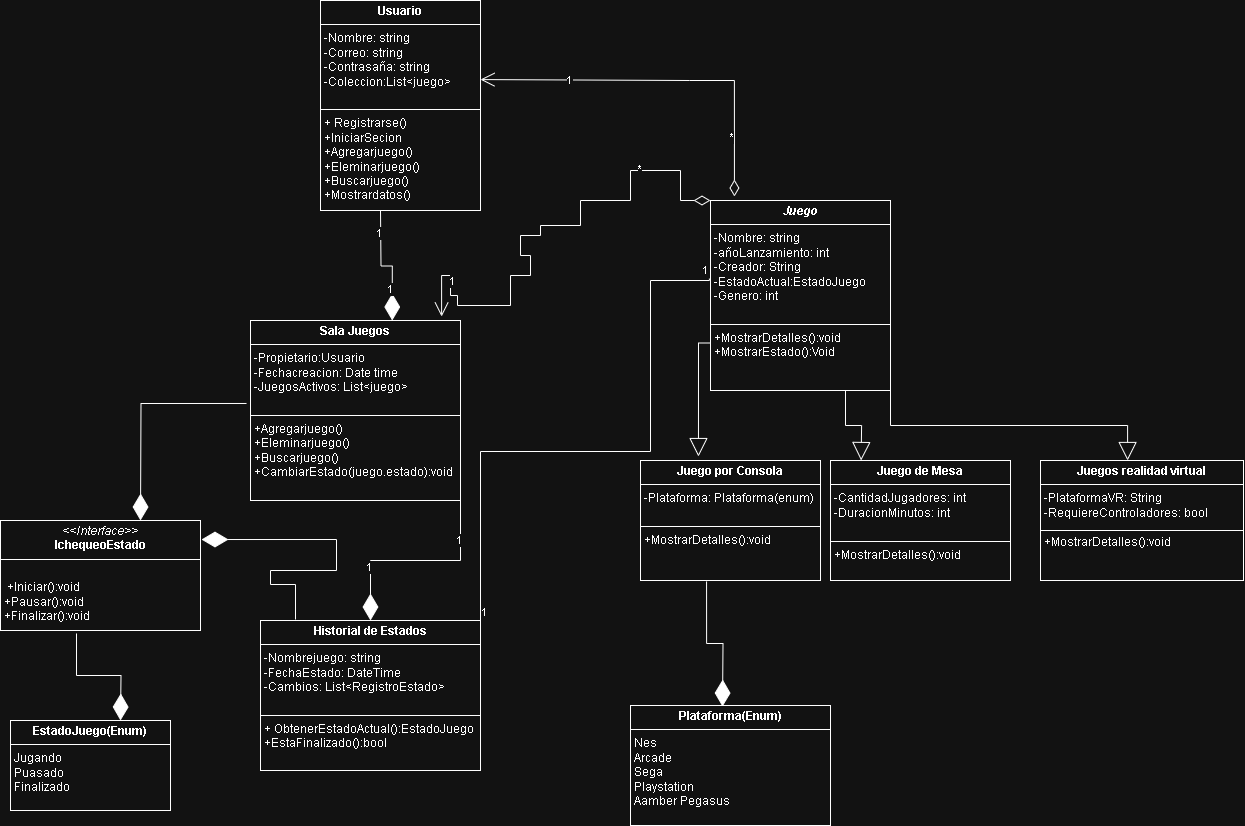

The diagram above was exported from draw.io. Its source (the exported page's mxGraphModel, read from the mxfile embedded in the PNG):
<mxGraphModel dx="1699" dy="3939" grid="1" gridSize="10" guides="1" tooltips="1" connect="1" arrows="1" fold="1" page="1" pageScale="1" pageWidth="827" pageHeight="1169" math="0" shadow="0">
  <root>
    <mxCell id="0" />
    <mxCell id="1" parent="0" />
    <mxCell id="UgNS1E85wRrcRRfI_JP7-11" value="&lt;p style=&quot;margin:0px;margin-top:4px;text-align:center;&quot;&gt;&lt;b&gt;Usuario&lt;/b&gt;&lt;/p&gt;&lt;hr size=&quot;1&quot; style=&quot;border-style:solid;&quot;&gt;&lt;p style=&quot;margin:0px;margin-left:4px;&quot;&gt;-Nombre: string&lt;/p&gt;&lt;p style=&quot;margin:0px;margin-left:4px;&quot;&gt;-Correo: string&lt;/p&gt;&lt;p style=&quot;margin:0px;margin-left:4px;&quot;&gt;-Contrasaña: string&lt;/p&gt;&lt;p style=&quot;margin:0px;margin-left:4px;&quot;&gt;-Coleccion:List&amp;lt;juego&amp;gt;&lt;/p&gt;&lt;p style=&quot;margin:0px;margin-left:4px;&quot;&gt;&lt;br&gt;&lt;/p&gt;&lt;hr size=&quot;1&quot; style=&quot;border-style:solid;&quot;&gt;&lt;p style=&quot;margin:0px;margin-left:4px;&quot;&gt;+ Registrarse()&lt;/p&gt;&lt;p style=&quot;margin:0px;margin-left:4px;&quot;&gt;+IniciarSecion&lt;/p&gt;&lt;p style=&quot;margin:0px;margin-left:4px;&quot;&gt;+Agregarjuego()&lt;/p&gt;&lt;p style=&quot;margin:0px;margin-left:4px;&quot;&gt;+Eleminarjuego()&lt;/p&gt;&lt;p style=&quot;margin:0px;margin-left:4px;&quot;&gt;+Buscarjuego()&lt;/p&gt;&lt;p style=&quot;margin:0px;margin-left:4px;&quot;&gt;+Mostrardatos()&lt;/p&gt;&lt;p style=&quot;margin:0px;margin-left:4px;&quot;&gt;&lt;br&gt;&lt;/p&gt;" style="verticalAlign=top;align=left;overflow=fill;html=1;whiteSpace=wrap;" parent="1" vertex="1">
      <mxGeometry x="230" y="-3410" width="160" height="210" as="geometry" />
    </mxCell>
    <mxCell id="UgNS1E85wRrcRRfI_JP7-19" value="&lt;p style=&quot;margin:0px;margin-top:4px;text-align:center;&quot;&gt;&lt;b&gt;Sala Juegos&lt;/b&gt;&lt;/p&gt;&lt;hr size=&quot;1&quot; style=&quot;border-style:solid;&quot;&gt;&lt;p style=&quot;margin:0px;margin-left:4px;&quot;&gt;-Propietario:Usuario&lt;/p&gt;&lt;p style=&quot;margin:0px;margin-left:4px;&quot;&gt;-Fechacreacion: Date time&lt;/p&gt;&lt;p style=&quot;margin:0px;margin-left:4px;&quot;&gt;-JuegosActivos: List&amp;lt;juego&amp;gt;&lt;/p&gt;&lt;p style=&quot;margin:0px;margin-left:4px;&quot;&gt;&lt;br&gt;&lt;/p&gt;&lt;hr size=&quot;1&quot; style=&quot;border-style:solid;&quot;&gt;&lt;p style=&quot;margin: 0px 0px 0px 4px;&quot;&gt;+Agregarjuego()&lt;/p&gt;&lt;p style=&quot;margin: 0px 0px 0px 4px;&quot;&gt;+Eleminarjuego()&lt;/p&gt;&lt;p style=&quot;margin: 0px 0px 0px 4px;&quot;&gt;+Buscarjuego()&lt;/p&gt;&lt;p style=&quot;margin: 0px 0px 0px 4px;&quot;&gt;+CambiarEstado(juego.estado):void&lt;/p&gt;" style="verticalAlign=top;align=left;overflow=fill;html=1;whiteSpace=wrap;" parent="1" vertex="1">
      <mxGeometry x="160" y="-3090" width="210" height="180" as="geometry" />
    </mxCell>
    <mxCell id="UgNS1E85wRrcRRfI_JP7-62" value="&lt;p style=&quot;margin:0px;margin-top:4px;text-align:center;&quot;&gt;&lt;b&gt;&lt;i&gt;Juego&lt;/i&gt;&lt;/b&gt;&lt;/p&gt;&lt;hr size=&quot;1&quot; style=&quot;border-style:solid;&quot;&gt;&lt;p style=&quot;margin:0px;margin-left:4px;&quot;&gt;-Nombre: string&lt;/p&gt;&lt;p style=&quot;margin:0px;margin-left:4px;&quot;&gt;&lt;span style=&quot;background-color: transparent; color: light-dark(rgb(0, 0, 0), rgb(255, 255, 255));&quot;&gt;-añoLanzamiento: int&lt;/span&gt;&lt;/p&gt;&lt;p style=&quot;margin:0px;margin-left:4px;&quot;&gt;&lt;span style=&quot;background-color: transparent; color: light-dark(rgb(0, 0, 0), rgb(255, 255, 255));&quot;&gt;-Creador: String&lt;/span&gt;&lt;/p&gt;&lt;p style=&quot;margin:0px;margin-left:4px;&quot;&gt;&lt;span style=&quot;background-color: transparent; color: light-dark(rgb(0, 0, 0), rgb(255, 255, 255));&quot;&gt;-EstadoActual:EstadoJuego&lt;/span&gt;&lt;/p&gt;&lt;p style=&quot;margin:0px;margin-left:4px;&quot;&gt;-Genero: int&lt;/p&gt;&lt;p style=&quot;margin:0px;margin-left:4px;&quot;&gt;&lt;br&gt;&lt;/p&gt;&lt;hr size=&quot;1&quot; style=&quot;border-style:solid;&quot;&gt;&lt;p style=&quot;margin:0px;margin-left:4px;&quot;&gt;+MostrarDetalles():void&lt;/p&gt;&lt;p style=&quot;margin:0px;margin-left:4px;&quot;&gt;+MostrarEstado():Void&lt;/p&gt;&lt;p style=&quot;margin:0px;margin-left:4px;&quot;&gt;&lt;br&gt;&lt;/p&gt;" style="verticalAlign=top;align=left;overflow=fill;html=1;whiteSpace=wrap;" parent="1" vertex="1">
      <mxGeometry x="620" y="-3210" width="180" height="190" as="geometry" />
    </mxCell>
    <mxCell id="UgNS1E85wRrcRRfI_JP7-66" value="&lt;p style=&quot;margin:0px;margin-top:4px;text-align:center;&quot;&gt;&lt;b&gt;Plataforma(Enum)&lt;/b&gt;&lt;/p&gt;&lt;hr size=&quot;1&quot; style=&quot;border-style:solid;&quot;&gt;&lt;p style=&quot;margin:0px;margin-left:4px;&quot;&gt;Nes&lt;/p&gt;&lt;p style=&quot;margin:0px;margin-left:4px;&quot;&gt;Arcade&lt;/p&gt;&lt;p style=&quot;margin:0px;margin-left:4px;&quot;&gt;Sega&lt;/p&gt;&lt;p style=&quot;margin:0px;margin-left:4px;&quot;&gt;Playstation&lt;/p&gt;&lt;p style=&quot;margin:0px;margin-left:4px;&quot;&gt;Aamber Pegasus&lt;/p&gt;&lt;p style=&quot;margin:0px;margin-left:4px;&quot;&gt;&lt;br&gt;&lt;/p&gt;&lt;p style=&quot;margin:0px;margin-left:4px;&quot;&gt;&lt;br&gt;&lt;/p&gt;&lt;p style=&quot;margin:0px;margin-left:4px;&quot;&gt;&lt;br&gt;&lt;/p&gt;" style="verticalAlign=top;align=left;overflow=fill;html=1;whiteSpace=wrap;" parent="1" vertex="1">
      <mxGeometry x="540" y="-2705" width="200" height="120" as="geometry" />
    </mxCell>
    <mxCell id="QNeJIF68TSsmlFxh17pv-3" value="&lt;p style=&quot;margin:0px;margin-top:4px;text-align:center;&quot;&gt;&lt;b&gt;Juegos realidad virtual&lt;/b&gt;&lt;/p&gt;&lt;hr size=&quot;1&quot; style=&quot;border-style:solid;&quot;&gt;&lt;p style=&quot;margin:0px;margin-left:4px;&quot;&gt;-PlataformaVR: String&lt;/p&gt;&lt;p style=&quot;margin:0px;margin-left:4px;&quot;&gt;-RequiereControladores: bool&lt;/p&gt;&lt;p style=&quot;margin:0px;margin-left:4px;&quot;&gt;&lt;br&gt;&lt;/p&gt;&lt;p style=&quot;margin:0px;margin-left:4px;&quot;&gt;+MostrarDetalles():void&lt;/p&gt;" style="verticalAlign=top;align=left;overflow=fill;html=1;whiteSpace=wrap;" parent="1" vertex="1">
      <mxGeometry x="950" y="-2950" width="203" height="120" as="geometry" />
    </mxCell>
    <mxCell id="QNeJIF68TSsmlFxh17pv-7" value="" style="endArrow=block;endSize=16;endFill=0;html=1;rounded=0;edgeStyle=orthogonalEdgeStyle;exitX=1;exitY=1;exitDx=0;exitDy=0;entryX=0.429;entryY=0;entryDx=0;entryDy=0;entryPerimeter=0;" parent="1" source="UgNS1E85wRrcRRfI_JP7-62" target="QNeJIF68TSsmlFxh17pv-3" edge="1">
      <mxGeometry width="160" relative="1" as="geometry">
        <mxPoint x="739.5" y="-3010" as="sourcePoint" />
        <mxPoint x="809.5" y="-2950" as="targetPoint" />
      </mxGeometry>
    </mxCell>
    <mxCell id="QNeJIF68TSsmlFxh17pv-8" value="" style="endArrow=block;endSize=16;endFill=0;html=1;rounded=0;edgeStyle=orthogonalEdgeStyle;exitX=0;exitY=0.75;exitDx=0;exitDy=0;entryX=0.322;entryY=-0.033;entryDx=0;entryDy=0;entryPerimeter=0;" parent="1" source="UgNS1E85wRrcRRfI_JP7-62" target="QNeJIF68TSsmlFxh17pv-22" edge="1">
      <mxGeometry width="160" relative="1" as="geometry">
        <mxPoint x="480" y="-3010" as="sourcePoint" />
        <mxPoint x="550" y="-2950" as="targetPoint" />
      </mxGeometry>
    </mxCell>
    <mxCell id="QNeJIF68TSsmlFxh17pv-12" value="" style="endArrow=diamondThin;endFill=1;endSize=24;html=1;rounded=0;edgeStyle=orthogonalEdgeStyle;entryX=0.675;entryY=0;entryDx=0;entryDy=0;entryPerimeter=0;" parent="1" target="UgNS1E85wRrcRRfI_JP7-19" edge="1">
      <mxGeometry width="160" relative="1" as="geometry">
        <mxPoint x="290" y="-3200" as="sourcePoint" />
        <mxPoint x="450" y="-3200" as="targetPoint" />
      </mxGeometry>
    </mxCell>
    <mxCell id="Vwhdfm7r2yJmsvPTprum-1" value="1" style="edgeLabel;html=1;align=center;verticalAlign=middle;resizable=0;points=[];" parent="QNeJIF68TSsmlFxh17pv-12" vertex="1" connectable="0">
      <mxGeometry x="-0.63" y="-2" relative="1" as="geometry">
        <mxPoint as="offset" />
      </mxGeometry>
    </mxCell>
    <mxCell id="Vwhdfm7r2yJmsvPTprum-6" value="1" style="edgeLabel;html=1;align=center;verticalAlign=middle;resizable=0;points=[];" parent="QNeJIF68TSsmlFxh17pv-12" vertex="1" connectable="0">
      <mxGeometry x="0.4859" y="-2" relative="1" as="geometry">
        <mxPoint as="offset" />
      </mxGeometry>
    </mxCell>
    <mxCell id="QNeJIF68TSsmlFxh17pv-22" value="&lt;p style=&quot;margin:0px;margin-top:4px;text-align:center;&quot;&gt;&lt;b&gt;Juego por Consola&lt;/b&gt;&lt;/p&gt;&lt;hr size=&quot;1&quot; style=&quot;border-style:solid;&quot;&gt;&lt;p style=&quot;margin:0px;margin-left:4px;&quot;&gt;-Plataforma: Plataforma(enum)&lt;/p&gt;&lt;p style=&quot;margin:0px;margin-left:4px;&quot;&gt;&lt;br&gt;&lt;/p&gt;&lt;hr size=&quot;1&quot; style=&quot;border-style:solid;&quot;&gt;&lt;p style=&quot;margin:0px;margin-left:4px;&quot;&gt;+MostrarDetalles():void&lt;/p&gt;" style="verticalAlign=top;align=left;overflow=fill;html=1;whiteSpace=wrap;" parent="1" vertex="1">
      <mxGeometry x="550" y="-2950" width="180" height="120" as="geometry" />
    </mxCell>
    <mxCell id="QNeJIF68TSsmlFxh17pv-27" value="" style="endArrow=open;html=1;endSize=12;startArrow=diamondThin;startSize=14;startFill=0;edgeStyle=orthogonalEdgeStyle;align=left;verticalAlign=bottom;rounded=0;entryX=1.006;entryY=0.567;entryDx=0;entryDy=0;entryPerimeter=0;exitX=0.133;exitY=-0.021;exitDx=0;exitDy=0;exitPerimeter=0;" parent="1" source="UgNS1E85wRrcRRfI_JP7-62" edge="1">
      <mxGeometry x="-1" y="-32" relative="1" as="geometry">
        <mxPoint x="640" y="-3220" as="sourcePoint" />
        <mxPoint x="390.00000000000006" y="-3330.9300000000003" as="targetPoint" />
        <Array as="points">
          <mxPoint x="644" y="-3330" />
          <mxPoint x="599" y="-3330" />
        </Array>
        <mxPoint x="-2" y="10" as="offset" />
      </mxGeometry>
    </mxCell>
    <mxCell id="Vwhdfm7r2yJmsvPTprum-13" value="1" style="edgeLabel;html=1;align=center;verticalAlign=middle;resizable=0;points=[];" parent="QNeJIF68TSsmlFxh17pv-27" vertex="1" connectable="0">
      <mxGeometry x="0.5197" relative="1" as="geometry">
        <mxPoint as="offset" />
      </mxGeometry>
    </mxCell>
    <mxCell id="Vwhdfm7r2yJmsvPTprum-14" value="*" style="edgeLabel;html=1;align=center;verticalAlign=middle;resizable=0;points=[];" parent="QNeJIF68TSsmlFxh17pv-27" vertex="1" connectable="0">
      <mxGeometry x="-0.6778" y="3" relative="1" as="geometry">
        <mxPoint as="offset" />
      </mxGeometry>
    </mxCell>
    <mxCell id="Vwhdfm7r2yJmsvPTprum-9" value="" style="endArrow=open;html=1;endSize=12;startArrow=diamondThin;startSize=14;startFill=0;edgeStyle=orthogonalEdgeStyle;align=left;verticalAlign=bottom;rounded=0;entryX=0.91;entryY=-0.022;entryDx=0;entryDy=0;entryPerimeter=0;exitX=0;exitY=0;exitDx=0;exitDy=0;" parent="1" source="UgNS1E85wRrcRRfI_JP7-62" target="UgNS1E85wRrcRRfI_JP7-19" edge="1">
      <mxGeometry x="-1" y="-32" relative="1" as="geometry">
        <mxPoint x="590" y="-3260" as="sourcePoint" />
        <mxPoint x="350" y="-3115.08" as="targetPoint" />
        <Array as="points">
          <mxPoint x="590" y="-3210" />
          <mxPoint x="590" y="-3240" />
          <mxPoint x="540" y="-3240" />
          <mxPoint x="540" y="-3210" />
          <mxPoint x="490" y="-3210" />
          <mxPoint x="490" y="-3185" />
          <mxPoint x="450" y="-3185" />
          <mxPoint x="450" y="-3175" />
          <mxPoint x="430" y="-3175" />
          <mxPoint x="430" y="-3155" />
          <mxPoint x="440" y="-3155" />
          <mxPoint x="440" y="-3135" />
          <mxPoint x="420" y="-3135" />
          <mxPoint x="420" y="-3105" />
          <mxPoint x="367" y="-3105" />
          <mxPoint x="367" y="-3115" />
          <mxPoint x="360" y="-3115" />
          <mxPoint x="360" y="-3135" />
          <mxPoint x="351" y="-3135" />
        </Array>
        <mxPoint x="-2" y="10" as="offset" />
      </mxGeometry>
    </mxCell>
    <mxCell id="Vwhdfm7r2yJmsvPTprum-10" value="1" style="edgeLabel;html=1;align=center;verticalAlign=middle;resizable=0;points=[];" parent="Vwhdfm7r2yJmsvPTprum-9" vertex="1" connectable="0">
      <mxGeometry x="0.792" y="-1" relative="1" as="geometry">
        <mxPoint as="offset" />
      </mxGeometry>
    </mxCell>
    <mxCell id="Vwhdfm7r2yJmsvPTprum-11" value="*" style="edgeLabel;html=1;align=center;verticalAlign=middle;resizable=0;points=[];" parent="Vwhdfm7r2yJmsvPTprum-9" vertex="1" connectable="0">
      <mxGeometry x="-0.6104" y="-2" relative="1" as="geometry">
        <mxPoint as="offset" />
      </mxGeometry>
    </mxCell>
    <mxCell id="Kw36tUvrRrK8yl8oZXsT-5" value="" style="endArrow=none;html=1;rounded=0;" parent="1" edge="1">
      <mxGeometry width="50" height="50" relative="1" as="geometry">
        <mxPoint x="950" y="-2880" as="sourcePoint" />
        <mxPoint x="1153" y="-2880" as="targetPoint" />
        <Array as="points">
          <mxPoint x="1153" y="-2880" />
        </Array>
      </mxGeometry>
    </mxCell>
    <mxCell id="Kw36tUvrRrK8yl8oZXsT-6" value="&lt;p style=&quot;margin:0px;margin-top:4px;text-align:center;&quot;&gt;&lt;b&gt;Historial de Estados&lt;/b&gt;&lt;/p&gt;&lt;hr size=&quot;1&quot; style=&quot;border-style:solid;&quot;&gt;&lt;p style=&quot;margin:0px;margin-left:4px;&quot;&gt;-Nombrejuego: string&lt;/p&gt;&lt;p style=&quot;margin:0px;margin-left:4px;&quot;&gt;-FechaEstado: DateTime&lt;/p&gt;&lt;p style=&quot;margin:0px;margin-left:4px;&quot;&gt;-Cambios: List&amp;lt;RegistroEstado&amp;gt;&lt;/p&gt;&lt;p style=&quot;margin:0px;margin-left:4px;&quot;&gt;&lt;br&gt;&lt;/p&gt;&lt;hr size=&quot;1&quot; style=&quot;border-style:solid;&quot;&gt;&lt;p style=&quot;margin:0px;margin-left:4px;&quot;&gt;+ ObtenerEstadoActual():EstadoJuego&lt;/p&gt;&lt;p style=&quot;margin:0px;margin-left:4px;&quot;&gt;+EstaFinalizado():bool&lt;/p&gt;" style="verticalAlign=top;align=left;overflow=fill;html=1;whiteSpace=wrap;" parent="1" vertex="1">
      <mxGeometry x="170" y="-2790" width="220" height="150" as="geometry" />
    </mxCell>
    <mxCell id="Kw36tUvrRrK8yl8oZXsT-8" value="" style="endArrow=diamondThin;endFill=1;endSize=24;html=1;rounded=0;edgeStyle=orthogonalEdgeStyle;exitX=1;exitY=1;exitDx=0;exitDy=0;entryX=0.5;entryY=0;entryDx=0;entryDy=0;entryPerimeter=0;" parent="1" source="UgNS1E85wRrcRRfI_JP7-19" target="Kw36tUvrRrK8yl8oZXsT-6" edge="1">
      <mxGeometry width="160" relative="1" as="geometry">
        <mxPoint x="380" y="-2870" as="sourcePoint" />
        <mxPoint x="280" y="-2800" as="targetPoint" />
      </mxGeometry>
    </mxCell>
    <mxCell id="Kw36tUvrRrK8yl8oZXsT-9" value="1" style="edgeLabel;html=1;align=center;verticalAlign=middle;resizable=0;points=[];" parent="Kw36tUvrRrK8yl8oZXsT-8" vertex="1" connectable="0">
      <mxGeometry x="-0.63" y="-2" relative="1" as="geometry">
        <mxPoint as="offset" />
      </mxGeometry>
    </mxCell>
    <mxCell id="Kw36tUvrRrK8yl8oZXsT-10" value="1" style="edgeLabel;html=1;align=center;verticalAlign=middle;resizable=0;points=[];" parent="Kw36tUvrRrK8yl8oZXsT-8" vertex="1" connectable="0">
      <mxGeometry x="0.4859" y="-2" relative="1" as="geometry">
        <mxPoint as="offset" />
      </mxGeometry>
    </mxCell>
    <mxCell id="Kw36tUvrRrK8yl8oZXsT-11" value="&lt;p style=&quot;margin:0px;margin-top:4px;text-align:center;&quot;&gt;&lt;i&gt;&amp;lt;&amp;lt;Interface&amp;gt;&amp;gt;&lt;/i&gt;&lt;br&gt;&lt;b&gt;IchequeoEstado&lt;/b&gt;&lt;/p&gt;&lt;hr size=&quot;1&quot; style=&quot;border-style:solid;&quot;&gt;&lt;p style=&quot;margin:0px;margin-left:4px;&quot;&gt;&lt;br&gt;&lt;/p&gt;&lt;p style=&quot;margin:0px;margin-left:4px;&quot;&gt;&amp;nbsp;+Iniciar():void&lt;/p&gt;&lt;p style=&quot;margin:0px;margin-left:4px;&quot;&gt;+Pausar():void&lt;/p&gt;&lt;p style=&quot;margin:0px;margin-left:4px;&quot;&gt;+Finalizar():void&lt;br&gt;&lt;/p&gt;" style="verticalAlign=top;align=left;overflow=fill;html=1;whiteSpace=wrap;" parent="1" vertex="1">
      <mxGeometry x="-90" y="-2890" width="200" height="110" as="geometry" />
    </mxCell>
    <mxCell id="Kw36tUvrRrK8yl8oZXsT-12" value="" style="endArrow=diamondThin;endFill=1;endSize=24;html=1;rounded=0;edgeStyle=orthogonalEdgeStyle;entryX=0.5;entryY=0;entryDx=0;entryDy=0;entryPerimeter=0;exitX=-0.019;exitY=0.461;exitDx=0;exitDy=0;exitPerimeter=0;" parent="1" source="UgNS1E85wRrcRRfI_JP7-19" edge="1">
      <mxGeometry width="160" relative="1" as="geometry">
        <mxPoint x="170" y="-3000" as="sourcePoint" />
        <mxPoint x="50" y="-2890" as="targetPoint" />
      </mxGeometry>
    </mxCell>
    <mxCell id="Kw36tUvrRrK8yl8oZXsT-16" value="" style="endArrow=diamondThin;endFill=1;endSize=24;html=1;rounded=0;edgeStyle=orthogonalEdgeStyle;entryX=1.005;entryY=0.173;entryDx=0;entryDy=0;entryPerimeter=0;" parent="1" target="Kw36tUvrRrK8yl8oZXsT-11" edge="1">
      <mxGeometry width="160" relative="1" as="geometry">
        <mxPoint x="205" y="-2791" as="sourcePoint" />
        <mxPoint x="246.05999999999995" y="-2782.05" as="targetPoint" />
        <Array as="points">
          <mxPoint x="205" y="-2826" />
          <mxPoint x="180" y="-2826" />
          <mxPoint x="180" y="-2840" />
          <mxPoint x="246" y="-2840" />
          <mxPoint x="246" y="-2871" />
        </Array>
      </mxGeometry>
    </mxCell>
    <mxCell id="Kw36tUvrRrK8yl8oZXsT-17" value="&lt;p style=&quot;margin:0px;margin-top:4px;text-align:center;&quot;&gt;&lt;b&gt;EstadoJuego(Enum)&lt;/b&gt;&lt;/p&gt;&lt;hr size=&quot;1&quot; style=&quot;border-style:solid;&quot;&gt;&lt;p style=&quot;margin:0px;margin-left:4px;&quot;&gt;Jugando&lt;/p&gt;&lt;p style=&quot;margin:0px;margin-left:4px;&quot;&gt;Puasado&lt;/p&gt;&lt;p style=&quot;margin:0px;margin-left:4px;&quot;&gt;Finalizado&lt;/p&gt;" style="verticalAlign=top;align=left;overflow=fill;html=1;whiteSpace=wrap;" parent="1" vertex="1">
      <mxGeometry x="-80" y="-2690" width="160" height="90" as="geometry" />
    </mxCell>
    <mxCell id="Kw36tUvrRrK8yl8oZXsT-18" value="" style="endArrow=diamondThin;endFill=1;endSize=24;html=1;rounded=0;edgeStyle=orthogonalEdgeStyle;entryX=0.5;entryY=0;entryDx=0;entryDy=0;entryPerimeter=0;exitX=0.38;exitY=1.027;exitDx=0;exitDy=0;exitPerimeter=0;" parent="1" source="Kw36tUvrRrK8yl8oZXsT-11" edge="1">
      <mxGeometry width="160" relative="1" as="geometry">
        <mxPoint x="70" y="-2770" as="sourcePoint" />
        <mxPoint x="30" y="-2690" as="targetPoint" />
      </mxGeometry>
    </mxCell>
    <mxCell id="Kw36tUvrRrK8yl8oZXsT-19" value="" style="endArrow=diamondThin;endFill=1;endSize=24;html=1;rounded=0;edgeStyle=orthogonalEdgeStyle;entryX=0.5;entryY=0;entryDx=0;entryDy=0;entryPerimeter=0;exitX=0.367;exitY=1.008;exitDx=0;exitDy=0;exitPerimeter=0;" parent="1" source="QNeJIF68TSsmlFxh17pv-22" edge="1">
      <mxGeometry width="160" relative="1" as="geometry">
        <mxPoint x="680" y="-2829" as="sourcePoint" />
        <mxPoint x="632" y="-2703.96" as="targetPoint" />
      </mxGeometry>
    </mxCell>
    <mxCell id="Kw36tUvrRrK8yl8oZXsT-21" value="" style="endArrow=none;html=1;edgeStyle=orthogonalEdgeStyle;rounded=0;exitX=0.955;exitY=0;exitDx=0;exitDy=0;exitPerimeter=0;entryX=-0.006;entryY=0.411;entryDx=0;entryDy=0;entryPerimeter=0;" parent="1" target="UgNS1E85wRrcRRfI_JP7-62" edge="1">
      <mxGeometry relative="1" as="geometry">
        <mxPoint x="389.9999999999999" y="-2790" as="sourcePoint" />
        <mxPoint x="569.9" y="-3130" as="targetPoint" />
        <Array as="points">
          <mxPoint x="390" y="-2959" />
          <mxPoint x="560" y="-2959" />
          <mxPoint x="560" y="-3130" />
          <mxPoint x="619" y="-3130" />
        </Array>
      </mxGeometry>
    </mxCell>
    <mxCell id="Kw36tUvrRrK8yl8oZXsT-22" value="1" style="edgeLabel;resizable=0;html=1;align=left;verticalAlign=bottom;" parent="Kw36tUvrRrK8yl8oZXsT-21" connectable="0" vertex="1">
      <mxGeometry x="-1" relative="1" as="geometry" />
    </mxCell>
    <mxCell id="Kw36tUvrRrK8yl8oZXsT-23" value="1" style="edgeLabel;resizable=0;html=1;align=right;verticalAlign=bottom;" parent="Kw36tUvrRrK8yl8oZXsT-21" connectable="0" vertex="1">
      <mxGeometry x="1" relative="1" as="geometry" />
    </mxCell>
    <mxCell id="Kw36tUvrRrK8yl8oZXsT-24" value="" style="endArrow=block;endSize=16;endFill=0;html=1;rounded=0;edgeStyle=orthogonalEdgeStyle;exitX=0.75;exitY=1;exitDx=0;exitDy=0;entryX=0.059;entryY=0;entryDx=0;entryDy=0;entryPerimeter=0;" parent="1" source="UgNS1E85wRrcRRfI_JP7-62" edge="1">
      <mxGeometry width="160" relative="1" as="geometry">
        <mxPoint x="770" y="-3010" as="sourcePoint" />
        <mxPoint x="770.6199999999999" y="-2950" as="targetPoint" />
      </mxGeometry>
    </mxCell>
    <mxCell id="bEAw0X3O-bY1kbOygsGk-11" value="&lt;p style=&quot;margin:0px;margin-top:4px;text-align:center;&quot;&gt;&lt;b&gt;Juego de Mesa&lt;/b&gt;&lt;/p&gt;&lt;hr size=&quot;1&quot; style=&quot;border-style:solid;&quot;&gt;&lt;p style=&quot;margin:0px;margin-left:4px;&quot;&gt;-CantidadJugadores: int&lt;/p&gt;&lt;p style=&quot;margin:0px;margin-left:4px;&quot;&gt;-DuracionMinutos: int&lt;/p&gt;&lt;p style=&quot;margin:0px;margin-left:4px;&quot;&gt;&lt;br&gt;&lt;/p&gt;&lt;hr size=&quot;1&quot; style=&quot;border-style:solid;&quot;&gt;&lt;p style=&quot;margin:0px;margin-left:4px;&quot;&gt;+MostrarDetalles():void&lt;/p&gt;" style="verticalAlign=top;align=left;overflow=fill;html=1;whiteSpace=wrap;" vertex="1" parent="1">
      <mxGeometry x="740" y="-2950" width="180" height="120" as="geometry" />
    </mxCell>
  </root>
</mxGraphModel>